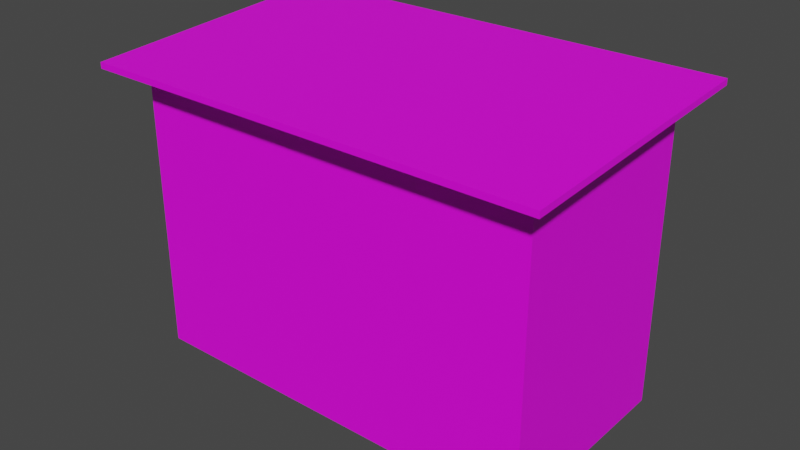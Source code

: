 # Source: Shack01b.blend  (saved by Blender 4.2.66; exported with 4.5.12 LTS)
import bpy
from mathutils import Matrix  # noqa: F401  (used for matrix-valued properties, if any)

bpy.ops.wm.read_factory_settings(use_empty=True)
scene = bpy.context.scene
scene.name = 'Scene'

# ---- collections
col_collection = bpy.data.collections.new('Collection'); scene.collection.children.link(col_collection)

# ---- images (referenced by path relative to the original .blend; pixels are not part of the script)
import os
ASSET_DIR = os.environ.get("B2B_ASSET_DIR", "")  # directory of the original .blend (textures are referenced by path, not embedded)
HERE = os.path.dirname(os.path.abspath(__file__))  # packed textures are extracted next to this script under _unpacked/

def load_image(name, relpath, width, height, colorspace="sRGB"):
    """Load a texture the original file referenced (path relative to the .blend, or extracted next to this script)."""
    p = next((c for c in (os.path.join(HERE, relpath), os.path.join(ASSET_DIR, relpath)) if relpath and os.path.exists(c)), "")
    if p:
        img = bpy.data.images.load(p, check_existing=True)
        img.name = name
    else:  # same state as the original file: an image datablock whose file is absent (Cycles renders it pink)
        img = bpy.data.images.new(name, width, height)
        img.source = "FILE"
        img.filepath = "//" + (relpath or name)
    img.colorspace_settings.name = colorspace
    return img
img_shack01b_a_png = load_image('Shack01b_a.png', 'Shack01b_a.png', 1024, 1024, 'sRGB')

# ---- materials (node trees are filled in below, after node groups)
mat_material = bpy.data.materials.new('Material')
mat_material.alpha_threshold = 0.0
mat_material.use_transparent_shadow = False
mat_material.roughness = 0.5
mat_material.line_color = (0.0, 0.0, 0.0, 1.0)

# ---- material node trees
mat_material.use_nodes = True; mat_material.node_tree.nodes.clear()
_N = mat_material.node_tree.nodes; _L = mat_material.node_tree.links
n0 = _N.new('ShaderNodeOutputMaterial'); n0.name = 'Material Output'; n0.location = (300, 300)
n1 = _N.new('ShaderNodeBsdfPrincipled'); n1.name = 'Principled BSDF'; n1.location = (10, 300)
n1.distribution = 'GGX'
n1.subsurface_method = 'RANDOM_WALK_SKIN'
n1.inputs[3].default_value = 1.45
n1.inputs[27].default_value = (0.0, 0.0, 0.0, 1.0)
n1.inputs[28].default_value = 1.0
n2 = _N.new('ShaderNodeTexImage'); n2.name = 'Image Texture'; n2.location = (-280, 280)
n2.image = img_shack01b_a_png
n2.interpolation = 'Closest'
_L.new(n1.outputs[0], n0.inputs[0])
_L.new(n2.outputs[0], n1.inputs[0])
n0.is_active_output = True

# ---- world
world_world = bpy.data.worlds.new('World'); scene.world = world_world
world_world.use_nodes = True; world_world.node_tree.nodes.clear()
_N = world_world.node_tree.nodes; _L = world_world.node_tree.links
n0 = _N.new('ShaderNodeOutputWorld'); n0.name = 'World Output'; n0.location = (300, 300)
n1 = _N.new('ShaderNodeBackground'); n1.name = 'Background'; n1.location = (10, 300)
n1.inputs[0].default_value = (0.05088, 0.05088, 0.05088, 1.0)
_L.new(n1.outputs[0], n0.inputs[0])
n0.is_active_output = True
world_world.color = (0.05088, 0.05088, 0.05088)
world_world.use_sun_shadow = False
world_world.sun_shadow_jitter_overblur = 0.0

# ---- meshes
me_cube = bpy.data.meshes.new('Cube')
me_cube.from_pydata([(2.656, 1.328, 3.906), (2.656, -1.328, 3.75), (2.656, -1.328, 0.0), (-2.566, 1.237, 0.0), (-2.656, -1.328, 3.75), (-2.656, -1.328, 0.0), (2.98, 1.753, 3.931), (2.98, -1.753, 3.725), (-2.98, 1.753, 3.931), (-2.98, -1.753, 3.725), (2.98, 1.753, 4.009), (2.98, -1.753, 3.803), (-2.98, 1.753, 4.009), (-2.98, -1.753, 3.803), (0.0, -1.328, 3.75), (-2.656, 1.328, 0.0), (2.656, 1.328, 0.0), (-2.566, -1.237, 0.0), (-2.566, -1.237, 3.742), (2.566, -1.237, 0.0), (2.566, -1.237, 3.742), (-2.566, 1.237, 3.906), (-2.656, 1.328, 3.906), (2.566, 1.237, 0.0), (2.566, 1.237, 3.906), (2.49, 1.328, 3.906), (2.49, 1.328, 0.0), (2.49, 1.237, 0.0), (2.49, 1.237, 3.906), (-2.49, 1.328, 3.906), (-2.49, 1.328, 0.0), (-2.49, 1.237, 0.0), (-2.49, 1.237, 3.906), (0.0, -1.237, 0.0), (0.0, -1.328, 0.0), (0.0, -1.237, 3.742)], [], [(5, 4, 22, 15), (16, 0, 1, 2), (6, 7, 9, 8), (10, 12, 13, 11), (7, 6, 10, 11), (8, 9, 13, 12), (9, 7, 11, 13), (6, 8, 12, 10), (34, 14, 4, 5), (2, 1, 14, 34), (17, 3, 21, 18), (3, 17, 5, 15), (19, 23, 16, 2), (33, 19, 2, 34), (31, 3, 21, 32), (33, 17, 18, 35), (23, 19, 20, 24), (30, 29, 22, 15), (26, 25, 0, 16), (27, 23, 24, 28), (19, 33, 35, 20), (17, 33, 34, 5)])
_uv = me_cube.uv_layers.new(name='UVMap')
_uv.uv.foreach_set('vector', [0.6708, 0.405, 0.6708, 0.975, 1.0, 1.0, 1.0, 0.405, 1.0, 0.405, 1.0, 0.995, 0.6708, 0.975, 0.6708, 0.405, 0.0, 0.4, 0.0, 0.0, 0.6625, 0.0, 0.6625, 0.4, 0.0, 0.0, 0.6625, 0.0, 0.6625, 0.4, 0.0, 0.4, 0.1958, 0.0, 0.1958, 0.4, 0.1833, 0.4, 0.1833, 0.0, 0.2167, 0.0, 0.2167, 0.4, 0.2042, 0.4, 0.2042, 0.0, 0.6667, 0.015, 0.0, 0.015, 0.0, 0.0, 0.6667, 0.0, 0.6667, 0.015, 0.0, 0.015, 0.0, 0.0, 0.6667, 0.0, 1.0, 0.4, 1.0, 1.0, 0.6667, 1.0, 0.6667, 0.4, 0.6667, 0.4, 0.6667, 1.0, 1.0, 1.0, 1.0, 0.4, 0.6667, 0.405, 1.0, 0.405, 1.0, 0.955, 0.6667, 0.955, 0.6527, 0.4003, 0.666, 0.4047, 0.6708, 0.405, 0.6667, 0.4, 0.6375, 0.4047, 0.05213, 0.4003, 0.0, 0.4, 0.6708, 0.405, 0.6518, 0.4047, 0.6375, 0.4047, 0.6708, 0.405, 0.6708, 0.405, 0.0709, 0.4003, 0.05213, 0.4003, 0.05213, 0.4003, 0.0709, 0.4003, 1.0, 0.4, 0.65, 0.4, 0.65, 1.0, 1.0, 1.0, 0.9833, 0.405, 0.6833, 0.405, 0.6833, 0.955, 0.9833, 0.955, 0.02083, 0.4, 0.02083, 1.0, 0.0, 1.0, 0.0, 0.4, 0.02083, 0.4, 0.02083, 1.0, 0.0, 1.0, 0.0, 0.4, 0.0709, 0.4003, 0.05213, 0.4003, 0.05213, 0.4003, 0.0709, 0.4003, 0.65, 0.4, 1.0, 0.4, 1.0, 1.0, 0.65, 1.0, 0.666, 0.4047, 0.6518, 0.4047, 0.6708, 0.405, 0.6708, 0.405])
me_cube.materials.append(mat_material)
me_cube.use_mirror_vertex_groups = False
me_cube.update()
me_cube_003 = bpy.data.meshes.new('Cube.003')
me_cube_003.from_pydata([(-2.49, 0.04555, -1.953), (-2.49, 0.04555, 1.953), (-2.49, -0.04555, -1.953), (-2.49, -0.04555, 1.953), (0.0, 0.04555, 1.953), (0.0, 0.04555, -1.953), (0.0, -0.04555, -1.953), (0.0, -0.04555, 1.953)], [], [(0, 5, 6, 2), (1, 3, 7, 4), (2, 6, 7, 3), (0, 1, 4, 5), (2, 3, 1, 0), (5, 4, 7, 6)])
_uv = me_cube_003.uv_layers.new(name='UVMap')
_uv.uv.foreach_set('vector', [0.02917, 0.955, 0.3292, 0.955, 0.3292, 0.965, 0.02917, 0.965, 0.3292, 0.955, 0.3292, 0.965, 0.02917, 0.965, 0.02917, 0.955, 0.3333, 0.4, 0.02083, 0.4, 0.02083, 0.965, 0.3333, 0.965, 0.3333, 0.4, 0.3333, 0.965, 0.02083, 0.965, 0.02083, 0.4, 0.01667, 0.4, 0.02083, 0.97, 0.0, 0.97, 0.0, 0.4, 0.65, 0.4, 0.65, 0.97, 0.6667, 0.97, 0.6667, 0.4])
me_cube_003.materials.append(mat_material)
me_cube_003.use_mirror_vertex_groups = False
me_cube_003.update()
me_cube_006 = bpy.data.meshes.new('Cube.006')
me_cube_006.from_pydata([(-2.49, 0.04555, -1.953), (-2.49, 0.04555, 1.953), (-2.49, -0.04555, -1.953), (-2.49, -0.04555, 1.953), (0.0, 0.04555, 1.953), (0.0, 0.04555, -1.953), (0.0, -0.04555, -1.953), (0.0, -0.04555, 1.953)], [], [(0, 5, 6, 2), (1, 3, 7, 4), (2, 6, 7, 3), (0, 1, 4, 5), (2, 3, 1, 0), (5, 4, 7, 6)])
_uv = me_cube_006.uv_layers.new(name='UVMap')
_uv.uv.foreach_set('vector', [0.02917, 0.955, 0.3292, 0.955, 0.3292, 0.965, 0.02917, 0.965, 0.3292, 0.955, 0.3292, 0.965, 0.02917, 0.965, 0.02917, 0.955, 0.3333, 0.4, 0.65, 0.4, 0.65, 0.965, 0.3333, 0.965, 0.3333, 0.4, 0.3333, 0.965, 0.65, 0.965, 0.65, 0.4, 0.01667, 0.4, 0.02083, 0.97, 0.0, 0.97, 0.0, 0.4, 0.65, 0.4, 0.65, 0.97, 0.6667, 0.97, 0.6667, 0.4])
me_cube_006.materials.append(mat_material)
me_cube_006.use_mirror_vertex_groups = False
me_cube_006.update()

# ---- objects
ob_shack01 = bpy.data.objects.new('Shack01', me_cube)
ob_shack01b_doorrht = bpy.data.objects.new('Shack01b.DoorRht', me_cube_003)
ob_shack01b_doorlft = bpy.data.objects.new('Shack01b.DoorLft', me_cube_006)

# ---- transforms, parenting, visibility, modifiers, constraints
ob_shack01.location = (0.0, 0.0, 0.0)
ob_shack01.lock_rotations_4d = False
ob_shack01.empty_display_type = 'ARROWS'
ob_shack01.lineart.crease_threshold = 0.0
ob_shack01b_doorrht.parent = ob_shack01
ob_shack01b_doorrht.location = (2.49, 1.283, 1.953)
ob_shack01b_doorrht.lock_rotations_4d = False
ob_shack01b_doorrht.empty_display_type = 'ARROWS'
ob_shack01b_doorrht.lineart.crease_threshold = 0.0
ob_shack01b_doorlft.parent = ob_shack01
ob_shack01b_doorlft.location = (-2.49, 1.283, 1.953)
ob_shack01b_doorlft.rotation_euler = (0.0, 0.0, -3.142)
ob_shack01b_doorlft.lock_rotations_4d = False
ob_shack01b_doorlft.empty_display_type = 'ARROWS'
ob_shack01b_doorlft.lineart.crease_threshold = 0.0

# ---- collection membership
col_collection.objects.link(ob_shack01)
col_collection.objects.link(ob_shack01b_doorrht)
col_collection.objects.link(ob_shack01b_doorlft)

# ---- scene / render settings (as saved in the file)
scene.frame_start = 1; scene.frame_end = 250; scene.frame_set(1)
scene.render.engine = 'BLENDER_EEVEE_NEXT'
scene.cycles.sampling_pattern = 'TABULATED_SOBOL'
scene.view_settings.view_transform = 'Filmic'
bpy.context.view_layer.update()

# ---- added for rendering (the .blend has no active camera and no usable light): camera, sun
cam_auto = bpy.data.cameras.new('AutoCamera')
cam_auto.lens = 50.0
cam_auto.sensor_width = 36.0
cam_auto.clip_end = 1000.0
ob_auto_camera = bpy.data.objects.new('AutoCamera', cam_auto)
scene.collection.objects.link(ob_auto_camera)
ob_auto_camera.location = (7.39589, -8.87507, 7.9214)
ob_auto_camera.rotation_euler = (1.09748, -7.21219e-08, 0.694738)
scene.camera = ob_auto_camera
light_auto_sun = bpy.data.lights.new('AutoSun', 'SUN')
light_auto_sun.energy = 3.0
light_auto_sun.angle = 0.0523599
ob_auto_sun = bpy.data.objects.new('AutoSun', light_auto_sun)
scene.collection.objects.link(ob_auto_sun)
ob_auto_sun.rotation_euler = (0.872665, 0.174533, 0.523599)
bpy.context.view_layer.update()
